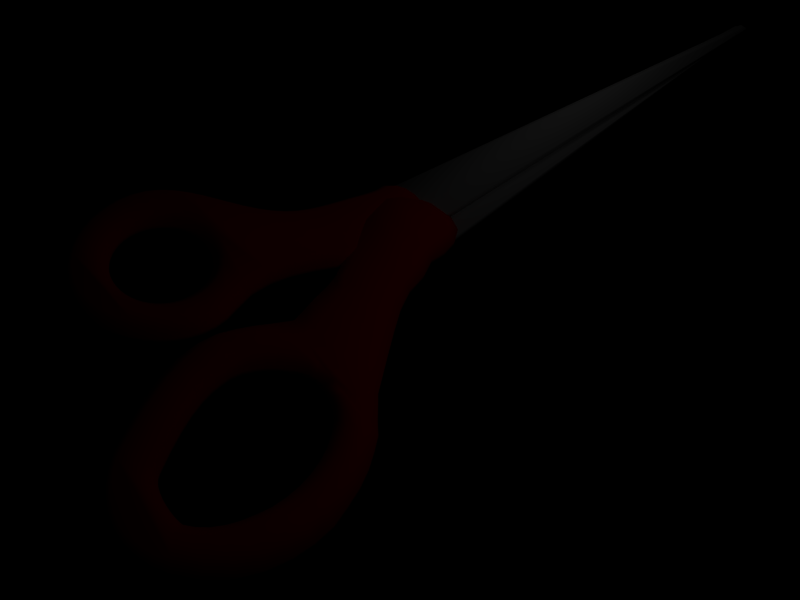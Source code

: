 # Source: scissors.blend  (saved by Blender 2.74.0; exported with 4.5.12 LTS)
import bpy
from mathutils import Matrix  # noqa: F401  (used for matrix-valued properties, if any)

bpy.ops.wm.read_factory_settings(use_empty=True)
scene = bpy.context.scene
scene.name = 'Scene'

# ---- collections
col_collection_1 = bpy.data.collections.new('Collection 1'); scene.collection.children.link(col_collection_1)

# ---- materials (node trees are filled in below, after node groups)
mat_material = bpy.data.materials.new('Material')
mat_material.alpha_threshold = 0.0
mat_material.diffuse_color = (1.0, 0.0, 0.0, 1.0)
mat_material.roughness = 0.5
mat_material.line_color = (0.0, 0.0, 0.0, 1.0)
mat_material_001 = bpy.data.materials.new('Material.001')
mat_material_001.alpha_threshold = 0.0
mat_material_001.roughness = 0.5
mat_material_001.specular_intensity = 1.099
mat_material_001.line_color = (0.0, 0.0, 0.0, 1.0)

# ---- material node trees

# ---- world
world_world = bpy.data.worlds.new('World'); scene.world = world_world
world_world.color = (0.0, 0.0, 0.0)
world_world.use_sun_shadow = False
world_world.sun_shadow_jitter_overblur = 0.0
world_world.cycles.sampling_method = 'MANUAL'
world_world.cycles.sample_map_resolution = 256

# ---- cameras
cam_camera = bpy.data.cameras.new('Camera')
cam_camera.passepartout_alpha = 0.2
cam_camera.clip_end = 100.0
cam_camera.lens = 35.0
cam_camera.sensor_width = 32.0
cam_camera.sensor_height = 18.0
cam_camera.ortho_scale = 7.314
cam_camera.show_passepartout = False
cam_camera.show_safe_areas = True
cam_camera.dof.focus_distance = 0.0
cam_camera.dof.aperture_fstop = 128.0

# ---- lights
light_spot_001 = bpy.data.lights.new('Spot.001', 'POINT')
light_spot_001.transmission_factor = 0.0
light_spot_001.cutoff_distance = 30.0
light_spot_001.energy = 100.0
light_spot_001.shadow_buffer_clip_start = 1.001
light_spot_001.shadow_soft_size = 1.0
light_spot_001.shadow_maximum_resolution = 0.006
light_spot_001.use_absolute_resolution = True
light_spot_001.cycles.use_multiple_importance_sampling = False
light_spot = bpy.data.lights.new('Spot', 'POINT')
light_spot.transmission_factor = 0.0
light_spot.cutoff_distance = 30.0
light_spot.energy = 100.0
light_spot.shadow_buffer_clip_start = 1.001
light_spot.shadow_soft_size = 1.0
light_spot.shadow_maximum_resolution = 0.006
light_spot.use_absolute_resolution = True
light_spot.cycles.use_multiple_importance_sampling = False

# ---- meshes
me_mesh = bpy.data.meshes.new('Mesh')
me_mesh.from_pydata([(3.455, -3.386, 0.2615), (4.74, -4.279, 0.2674), (5.078, -4.976, 0.2675), (5.261, -5.399, 0.2892), (5.304, -5.818, 0.2892), (5.171, -6.682, 0.2892), (4.974, -7.111, 0.2892), (4.676, -7.528, 0.2892), (3.34, -7.972, 0.2892), (2.967, -7.831, 0.2892), (2.796, -7.727, 0.2892), (1.949, -6.805, 0.2892), (1.565, -6.241, 0.2892), (1.196, -5.337, 0.2892), (1.162, -4.966, 0.2892), (1.718, -3.304, 0.267), (1.497, -2.823, 0.2673), (0.7363, -1.889, 0.2892), (0.2052, -1.368, 0.2927), (-0.3641, -0.5754, 0.3131), (-0.4798, 0.09614, 0.2892), (-0.02279, 0.6176, 0.2892), (0.3483, 0.7373, 0.2892), (0.6224, 0.6853, 0.2892), (0.8198, 0.4875, 0.2892), (1.048, -0.1989, 0.2892), (1.297, -0.6228, 0.2892), (1.947, -1.972, 0.2715), (2.402, -2.39, 0.2674), (4.475, -7.082, 0.2892), (4.77, -6.294, 0.2892), (4.796, -5.99, 0.2892), (4.787, -5.677, 0.2892), (4.774, -5.37, 0.264), (4.737, -5.079, 0.2678), (4.048, -3.981, 0.2627), (3.637, -3.696, 0.2622), (2.481, -3.636, 0.234), (2.248, -3.833, 0.2625), (1.789, -4.431, 0.2673), (1.695, -4.69, 0.2678), (1.687, -4.919, 0.264), (2.131, -6.254, 0.2892), (2.627, -6.889, 0.2892), (3.045, -7.316, 0.2892), (3.161, -7.375, 0.2892), (3.29, -7.414, 0.2892), (3.57, -7.445, 0.2892), (3.712, -7.44, 0.2892), (3.849, -7.426, 0.2892), (3.976, -7.404, 0.2892), (-0.7661, -6.397, 0.2744), (-0.6109, -6.337, 0.2744), (-0.4674, -6.258, 0.2744), (-0.03474, -5.791, 0.2744), (0.03191, -5.645, 0.2744), (0.0795, -5.49, 0.2744), (0.1068, -5.329, 0.2744), (0.09572, -4.993, 0.2744), (0.05624, -4.828, 0.2744), (-0.003665, -4.672, 0.2744), (-0.08228, -4.529, 0.2744), (-0.2887, -4.282, 0.2744), (-0.4131, -4.181, 0.2744), (-0.5494, -4.096, 0.2744), (-0.6957, -4.03, 0.2744), (-1.012, -3.955, 0.2744), (-1.347, -3.966, 0.2744), (-2.059, -4.35, 0.2744), (-2.245, -4.611, 0.2744), (-2.359, -4.912, 0.2744), (-2.276, -5.73, 0.2744), (-1.866, -6.221, 0.2744), (-1.584, -6.373, 0.2744), (-1.429, -6.42, 0.2744), (-1.268, -6.448, 0.2744), (-0.9318, -6.436, 0.2744), (0.3246, -4.481, 0.2744), (0.4365, -4.702, 0.2744), (0.5016, -4.934, 0.2744), (0.5229, -5.174, 0.2744), (0.446, -5.654, 0.2744), (0.07697, -6.307, 0.2744), (-0.5246, -6.762, 0.2744), (-0.7628, -6.848, 0.2744), (-1.006, -6.892, 0.2744), (-2.594, -6.033, 0.2744), (-2.912, -5.032, 0.2744), (-2.885, -4.752, 0.2744), (-2.804, -4.496, 0.2744), (-2.33, -3.821, 0.2744), (-2.124, -3.608, 0.2744), (-1.487, -2.924, 0.2744), (-0.9223, -1.481, 0.2744), (-0.8367, -0.1729, 0.2744), (-0.8077, 0.2269, 0.2744), (-0.6533, 0.3602, 0.2744), (0.5649, -0.2633, 0.2744), (0.5926, -0.8582, 0.2744), (0.3768, -1.437, 0.2744), (0.2319, -1.926, 0.2744), (0.1023, -2.438, 0.2744), (0.01731, -2.96, 0.2744), (0.09903, -3.993, 0.2744), (4.124, -3.526, -0.2668), (4.601, -3.977, -0.2668), (5.007, -4.621, -0.2668), (5.261, -5.399, -0.2668), (5.304, -5.818, -0.2668), (5.171, -6.682, -0.2668), (4.504, -7.699, -0.2668), (4.321, -7.83, -0.2668), (4.13, -7.924, -0.2668), (3.934, -7.983, -0.2668), (3.149, -7.913, -0.2668), (2.796, -7.727, -0.2668), (1.949, -6.805, -0.2668), (1.322, -5.757, -0.2668), (1.196, -5.337, -0.2668), (1.162, -4.966, -0.2668), (1.197, -4.63, -0.2668), (1.199, -2.833, -0.2668), (1.042, -2.405, -0.2668), (0.0797, -1.065, -0.2668), (-0.06422, -0.8112, -0.2668), (-0.2727, -0.5226, -0.2668), (-0.4798, 0.09614, -0.2668), (0.3483, 0.7373, -0.2668), (0.6224, 0.6853, -0.2668), (1.297, -0.6228, -0.2668), (1.516, -1.106, -0.2668), (4.475, -7.082, -0.2668), (4.609, -6.847, -0.2668), (4.707, -6.582, -0.2668), (4.77, -6.294, -0.2668), (4.787, -5.677, -0.2668), (4.743, -5.36, -0.2668), (4.662, -5.045, -0.2668), (4.208, -4.183, -0.2668), (3.709, -3.741, -0.2668), (3.399, -3.607, -0.2668), (3.075, -3.549, -0.2668), (2.605, -3.622, -0.2668), (2.025, -4.162, -0.2668), (1.778, -4.66, -0.2668), (1.722, -4.908, -0.2668), (1.746, -5.419, -0.2668), (1.827, -5.685, -0.2668), (1.956, -5.963, -0.2668), (2.355, -6.562, -0.2668), (3.161, -7.375, -0.2668), (3.428, -7.437, -0.2668), (3.57, -7.445, -0.2668), (3.849, -7.426, -0.2668), (3.976, -7.404, -0.2668), (4.09, -7.376, -0.2668), (4.186, -7.345, -0.2668), (4.259, -7.313, -0.2668), (-0.3368, -6.163, -0.2816), (-0.2203, -6.052, -0.2816), (-0.1192, -5.928, -0.2816), (0.1126, -5.163, -0.2816), (0.05624, -4.828, -0.2816), (-0.003665, -4.672, -0.2816), (-0.1779, -4.398, -0.2816), (-0.2887, -4.282, -0.2816), (-0.6957, -4.03, -0.2816), (-1.012, -3.955, -0.2816), (-1.513, -4.005, -0.2816), (-1.668, -4.065, -0.2816), (-2.245, -4.611, -0.2816), (-2.392, -5.239, -0.2816), (-2.276, -5.73, -0.2816), (-1.991, -6.12, -0.2816), (-1.73, -6.306, -0.2816), (-1.584, -6.373, -0.2816), (-1.429, -6.42, -0.2816), (-0.9318, -6.436, -0.2816), (0.3246, -4.481, -0.2816), (0.5229, -5.174, -0.2816), (0.5034, -5.415, -0.2816), (-0.5246, -6.762, -0.2816), (-1.244, -6.896, -0.2816), (-1.476, -6.862, -0.2816), (-1.698, -6.794, -0.2816), (-1.909, -6.694, -0.2816), (-2.288, -6.41, -0.2816), (-2.594, -6.033, -0.2816), (-2.808, -5.586, -0.2816), (-2.876, -5.344, -0.2816), (-2.912, -5.032, -0.2816), (-2.885, -4.752, -0.2816), (-2.804, -4.496, -0.2816), (-2.679, -4.259, -0.2816), (-2.33, -3.821, -0.2816), (-2.124, -3.608, -0.2816), (-1.693, -3.165, -0.2816), (-1.299, -2.662, -0.2816), (-1.137, -2.375, -0.2816), (-0.9648, -1.797, -0.2816), (-0.8957, -1.159, -0.2816), (-0.8753, -0.8427, -0.2816), (-0.8283, -0.3804, -0.2816), (-0.8653, 0.04787, -0.2816), (-0.4157, 0.4426, -0.2816), (-0.01691, 0.4573, -0.2816), (0.2588, 0.3338, -0.2816), (0.5649, -0.2633, -0.2816), (0.5926, -0.8582, -0.2816), (0.09903, -3.993, -0.2816), (-0.7661, -6.397, -0.2816), (-0.6109, -6.337, -0.2816), (-0.4674, -6.258, -0.2816), (-0.59, -6.066, -0.05356), (-0.4833, -5.988, -0.05356), (-0.3881, -5.897, -0.05356), (-0.03474, -5.791, -0.2816), (-0.2362, -5.684, -0.05356), (0.03191, -5.645, -0.2816), (-0.1817, -5.564, -0.05356), (0.0795, -5.49, -0.2816), (0.1068, -5.329, -0.2816), (0.09572, -4.993, -0.2816), (-0.1296, -5.031, -0.05356), (-0.08228, -4.529, -0.2816), (-0.2751, -4.651, -0.05356), (-0.4131, -4.181, -0.2816), (-0.5456, -4.367, -0.05356), (-0.5494, -4.096, -0.2816), (-0.8504, -3.982, -0.2816), (-0.9032, -4.204, -0.05356), (-1.178, -3.949, -0.2816), (-1.347, -3.966, -0.2816), (-1.31, -4.191, -0.05356), (-1.445, -4.223, -0.05356), (-1.572, -4.272, -0.05356), (-1.812, -4.144, -0.2816), (-1.689, -4.337, -0.05356), (-1.943, -4.239, -0.2816), (-2.059, -4.35, -0.2816), (-1.891, -4.505, -0.05356), (-2.16, -4.475, -0.2816), (-1.974, -4.607, -0.05356), (-2.311, -4.757, -0.2816), (-2.359, -4.912, -0.2816), (-2.386, -5.073, -0.2816), (-2.164, -5.232, -0.05356), (-2.375, -5.409, -0.2816), (-2.15, -5.371, -0.05356), (-2.336, -5.575, -0.2816), (-2.117, -5.507, -0.05356), (-2.197, -5.873, -0.2816), (-2.004, -5.751, -0.05356), (-2.101, -6.004, -0.2816), (-1.835, -5.953, -0.05356), (-1.866, -6.221, -0.2816), (-1.376, -6.198, -0.05356), (-1.268, -6.448, -0.2816), (-1.244, -6.22, -0.05356), (-1.101, -6.453, -0.2816), (-1.109, -6.225, -0.05356), (-0.8339, -6.179, -0.05356), (-0.8339, -6.179, 0.04644), (-0.7071, -6.13, -0.05356), (-0.7071, -6.13, 0.04644), (-0.4833, -5.988, 0.04644), (-0.3881, -5.897, 0.04644), (-0.3053, -5.795, -0.05356), (-0.3053, -5.795, 0.04644), (-0.2362, -5.684, 0.04644), (-0.1817, -5.564, 0.04644), (-0.1428, -5.438, -0.05356), (-0.1205, -5.306, -0.05356), (-0.1158, -5.17, -0.05356), (-0.1158, -5.17, 0.04644), (-0.162, -4.895, -0.05356), (-0.2109, -4.769, -0.05356), (-0.2751, -4.651, 0.04644), (-0.3532, -4.545, -0.05356), (-0.3532, -4.545, 0.04644), (-0.4438, -4.45, -0.05356), (-0.6571, -4.298, -0.05356), (-0.7768, -4.243, -0.05356), (-0.7768, -4.243, 0.04644), (-1.035, -4.182, -0.05356), (-1.035, -4.182, 0.04644), (-1.171, -4.177, -0.05356), (-1.171, -4.177, 0.04644), (-1.31, -4.191, 0.04644), (-1.445, -4.223, 0.04644), (-1.572, -4.272, 0.04644), (-1.689, -4.337, 0.04644), (-1.796, -4.415, -0.05356), (-1.891, -4.505, 0.04644), (-2.043, -4.719, -0.05356), (-2.043, -4.719, 0.04644), (-2.098, -4.838, -0.05356), (-2.098, -4.838, 0.04644), (-2.136, -4.965, -0.05356), (-2.159, -5.096, -0.05356), (-2.164, -5.232, 0.04644), (-2.117, -5.507, 0.04644), (-2.068, -5.634, -0.05356), (-1.926, -5.857, -0.05356), (-1.926, -5.857, 0.04644), (-1.734, -6.035, -0.05356), (-1.622, -6.105, -0.05356), (-1.502, -6.159, -0.05356), (-1.502, -6.159, 0.04644), (-1.244, -6.22, 0.04644), (-1.109, -6.225, 0.04644), (-0.9697, -6.211, -0.05356), (-0.9697, -6.211, 0.04644), (-0.59, -6.066, 0.04644), (-0.3368, -6.163, 0.2744), (-0.2203, -6.052, 0.2744), (-0.1192, -5.928, 0.2744), (-0.1428, -5.438, 0.04644), (-0.1205, -5.306, 0.04644), (0.1126, -5.163, 0.2744), (-0.1296, -5.031, 0.04644), (-0.162, -4.895, 0.04644), (-0.2109, -4.769, 0.04644), (-0.1779, -4.398, 0.2744), (-0.4438, -4.45, 0.04644), (-0.5456, -4.367, 0.04644), (-0.6571, -4.298, 0.04644), (-0.9032, -4.204, 0.04644), (-0.8504, -3.982, 0.2744), (-1.178, -3.949, 0.2744), (-1.513, -4.005, 0.2744), (-1.668, -4.065, 0.2744), (-1.812, -4.144, 0.2744), (-1.796, -4.415, 0.04644), (-1.943, -4.239, 0.2744), (-1.974, -4.607, 0.04644), (-2.16, -4.475, 0.2744), (-2.311, -4.757, 0.2744), (-2.136, -4.965, 0.04644), (-2.159, -5.096, 0.04644), (-2.386, -5.073, 0.2744), (-2.392, -5.239, 0.2744), (-2.15, -5.371, 0.04644), (-2.375, -5.409, 0.2744), (-2.336, -5.575, 0.2744), (-2.068, -5.634, 0.04644), (-2.004, -5.751, 0.04644), (-2.197, -5.873, 0.2744), (-2.101, -6.004, 0.2744), (-1.835, -5.953, 0.04644), (-1.991, -6.12, 0.2744), (-1.734, -6.035, 0.04644), (-1.622, -6.105, 0.04644), (-1.73, -6.306, 0.2744), (-1.376, -6.198, 0.04644), (-1.101, -6.453, 0.2744), (0.5298, -4.381, -0.05356), (0.4365, -4.702, -0.2816), (0.5016, -4.934, -0.2816), (0.7269, -4.893, -0.05356), (0.7517, -5.173, -0.05356), (0.7292, -5.451, -0.05356), (0.446, -5.654, -0.2816), (0.6639, -5.724, -0.05356), (0.3538, -5.886, -0.2816), (0.5599, -5.985, -0.05356), (0.2298, -6.105, -0.2816), (0.4208, -6.231, -0.05356), (0.07697, -6.307, -0.2816), (0.2496, -6.457, -0.05356), (-0.1017, -6.487, -0.2816), (-0.3032, -6.641, -0.2816), (-0.1786, -6.832, -0.05356), (-0.4306, -6.971, -0.05356), (-0.7628, -6.848, -0.2816), (-0.7036, -7.069, -0.05356), (-1.006, -6.892, -0.2816), (-0.9835, -7.12, -0.05356), (-2.021, -6.893, -0.05356), (-2.107, -6.565, -0.2816), (-2.451, -6.232, -0.2816), (-2.628, -6.376, -0.05356), (-2.713, -5.817, -0.2816), (-2.919, -5.916, -0.05356), (-3.024, -5.66, -0.05356), (-3.1, -5.387, -0.05356), (-3.11, -4.706, -0.05356), (-3.016, -4.408, -0.05356), (-2.873, -4.139, -0.05356), (-2.518, -4.036, -0.2816), (-2.696, -3.894, -0.05356), (-1.908, -3.391, -0.2816), (-1.862, -3.012, -0.05356), (-1.487, -2.924, -0.2816), (-1.344, -2.278, -0.05356), (-1.033, -2.098, -0.2816), (-1.252, -2.033, -0.05356), (-1.189, -1.757, -0.05356), (-0.9223, -1.481, -0.2816), (-1.123, -1.142, -0.05356), (-0.8484, -0.5802, -0.2816), (-1.08, -0.5707, -0.05356), (-1.066, -0.3788, -0.05356), (-0.8367, -0.1729, -0.2816), (-1.064, -0.1549, -0.05356), (-0.8077, 0.2269, -0.2816), (-0.9933, 0.3677, -0.05356), (-0.6533, 0.3602, -0.2816), (-0.7693, 0.5613, -0.05356), (0.02777, 0.6871, -0.05356), (0.4355, 0.09251, -0.2816), (0.6426, 0.1957, -0.05356), (0.3768, -1.437, -0.2816), (0.5957, -1.501, -0.05356), (0.2319, -1.926, -0.2816), (0.4518, -1.987, -0.05356), (0.1023, -2.438, -0.2816), (0.01731, -2.96, -0.2816), (0.2449, -2.981, -0.05356), (0.00641, -3.483, -0.2816), (0.3182, -3.924, -0.05356), (0.5298, -4.381, 0.04644), (0.65, -4.619, -0.05356), (0.65, -4.619, 0.04644), (0.4208, -6.231, 0.04644), (0.04898, -6.659, -0.05356), (0.04898, -6.659, 0.04644), (-0.1786, -6.832, 0.04644), (-0.4306, -6.971, 0.04644), (-0.7036, -7.069, 0.04644), (-0.9835, -7.12, 0.04644), (-1.259, -7.124, -0.05356), (-1.526, -7.085, -0.05356), (-1.526, -7.085, 0.04644), (-1.781, -7.007, -0.05356), (-2.021, -6.893, 0.04644), (-2.244, -6.748, -0.05356), (-2.447, -6.574, -0.05356), (-2.628, -6.376, 0.04644), (-2.787, -6.155, -0.05356), (-2.919, -5.916, 0.04644), (-3.024, -5.66, 0.04644), (-3.141, -5.035, -0.05356), (-3.141, -5.035, 0.04644), (-2.498, -3.666, -0.05356), (-2.498, -3.666, 0.04644), (-2.286, -3.448, -0.05356), (-2.072, -3.232, -0.05356), (-2.072, -3.232, 0.04644), (-1.862, -3.012, 0.04644), (-1.666, -2.783, -0.05356), (-1.666, -2.783, 0.04644), (-1.491, -2.54, -0.05356), (-1.252, -2.033, 0.04644), (-1.189, -1.757, 0.04644), (-1.149, -1.456, -0.05356), (-1.123, -1.142, 0.04644), (-1.103, -0.8263, -0.05356), (-1.08, -0.5707, 0.04644), (-1.066, -0.3788, 0.04644), (-1.064, -0.1549, 0.04644), (-1.109, 0.1118, -0.05356), (-1.109, 0.1118, 0.04644), (-0.7693, 0.5613, 0.04644), (-0.4581, 0.6691, -0.05356), (-0.4581, 0.6691, 0.04644), (0.02777, 0.6871, 0.04644), (0.407, 0.5172, -0.05356), (0.407, 0.5172, 0.04644), (0.7778, -0.2074, -0.05356), (0.8401, -0.8625, -0.05356), (0.5957, -1.501, 0.04644), (0.3257, -2.484, -0.05356), (0.2449, -2.981, 0.04644), (0.2348, -3.464, -0.05356), (0.7269, -4.893, 0.04644), (0.7517, -5.173, 0.04644), (0.7292, -5.451, 0.04644), (0.5034, -5.415, 0.2744), (0.6639, -5.724, 0.04644), (0.5599, -5.985, 0.04644), (0.3538, -5.886, 0.2744), (0.2298, -6.105, 0.2744), (0.2496, -6.457, 0.04644), (-0.1017, -6.487, 0.2744), (-0.3032, -6.641, 0.2744), (-1.259, -7.124, 0.04644), (-1.244, -6.896, 0.2744), (-1.476, -6.862, 0.2744), (-1.781, -7.007, 0.04644), (-1.698, -6.794, 0.2744), (-1.909, -6.694, 0.2744), (-2.244, -6.748, 0.04644), (-2.107, -6.565, 0.2744), (-2.447, -6.574, 0.04644), (-2.288, -6.41, 0.2744), (-2.451, -6.232, 0.2744), (-2.787, -6.155, 0.04644), (-2.713, -5.817, 0.2744), (-2.808, -5.586, 0.2744), (-3.1, -5.387, 0.04644), (-2.876, -5.344, 0.2744), (-3.11, -4.706, 0.04644), (-3.016, -4.408, 0.04644), (-2.873, -4.139, 0.04644), (-2.679, -4.259, 0.2744), (-2.696, -3.894, 0.04644), (-2.518, -4.036, 0.2744), (-2.286, -3.448, 0.04644), (-1.908, -3.391, 0.2744), (-1.693, -3.165, 0.2744), (-1.491, -2.54, 0.04644), (-1.299, -2.662, 0.2744), (-1.344, -2.278, 0.04644), (-1.137, -2.375, 0.2744), (-1.033, -2.098, 0.2744), (-0.9648, -1.797, 0.2744), (-1.149, -1.456, 0.04644), (-0.8957, -1.159, 0.2744), (-1.103, -0.8263, 0.04644), (-0.8753, -0.8427, 0.2744), (-0.8484, -0.5802, 0.2744), (-0.8283, -0.3804, 0.2744), (-0.8653, 0.04787, 0.2744), (-0.9933, 0.3677, 0.04644), (-0.4157, 0.4426, 0.2744), (-0.01691, 0.4573, 0.2744), (0.2588, 0.3338, 0.2744), (0.6426, 0.1957, 0.04644), (0.4355, 0.09251, 0.2744), (0.7778, -0.2074, 0.04644), (0.8401, -0.8625, 0.04644), (0.4518, -1.987, 0.04644), (0.3257, -2.484, 0.04644), (0.2348, -3.464, 0.04644), (0.00641, -3.483, 0.2744), (0.3182, -3.924, 0.04644), (3.886, -3.392, -0.2668), (4.001, -3.195, -0.03882), (4.253, -3.337, -0.03882), (4.366, -3.723, -0.2668), (4.753, -3.856, -0.05332), (4.818, -4.279, -0.2668), (4.984, -4.176, -0.05332), (5.159, -4.997, -0.2668), (5.376, -4.926, -0.03882), (5.486, -5.359, -0.03882), (5.278, -6.249, -0.2668), (5.387, -6.758, -0.03882), (4.974, -7.111, -0.2668), (5.172, -7.226, -0.03882), (4.676, -7.528, -0.2668), (4.85, -7.676, -0.03882), (4.214, -8.137, -0.03882), (3.982, -8.207, -0.03882), (3.735, -8.009, -0.2668), (3.747, -8.237, -0.03882), (3.536, -8.004, -0.2668), (3.34, -7.972, -0.2668), (3.069, -8.127, -0.03882), (2.967, -7.831, -0.2668), (2.638, -7.604, -0.2668), (2.487, -7.776, -0.03882), (2.497, -7.464, -0.2668), (2.328, -7.619, -0.03882), (1.565, -6.241, -0.2668), (1.11, -5.841, -0.03882), (0.9333, -4.965, -0.03882), (0.9717, -4.59, -0.03882), (1.276, -4.312, -0.2668), (1.375, -3.998, -0.2668), (1.19, -3.922, -0.05282), (1.47, -3.672, -0.2668), (1.326, -3.346, -0.2668), (0.9778, -2.893, -0.03882), (0.8333, -2.498, -0.03882), (0.9031, -2.145, -0.2668), (0.7066, -2.261, -0.03882), (0.7363, -1.889, -0.2668), (0.4976, -1.63, -0.2668), (0.3124, -1.765, -0.03882), (0.2084, -1.371, -0.2668), (-0.1169, -1.187, -0.03882), (-0.5524, -0.2082, -0.2668), (-0.7286, -0.2204, -0.03882), (-0.2971, 0.3376, -0.2668), (-0.1832, 0.4992, -0.2668), (-0.02279, 0.6176, -0.2668), (0.8198, 0.4875, -0.2668), (1.011, 0.6187, -0.03882), (0.9428, 0.1696, -0.2668), (1.048, -0.1989, -0.2668), (1.223, -0.1317, -0.03882), (1.505, -0.5283, -0.03882), (1.839, -1.54, -0.2668), (2.232, -1.936, -0.2668), (2.383, -1.803, -0.05332), (2.619, -2.317, -0.2668), (3.423, -3.111, -0.2668), (3.952, -3.203, 0.07494), (4.502, -3.583, -0.05282), (4.497, -3.583, 0.07474), (5.185, -4.539, -0.05282), (5.533, -5.814, -0.03882), (5.533, -5.814, 0.06118), (5.504, -6.283, -0.03882), (5.387, -6.758, 0.06118), (4.85, -7.676, 0.06118), (4.652, -7.873, -0.03882), (4.652, -7.873, 0.06118), (4.439, -8.026, -0.03882), (4.439, -8.026, 0.06118), (4.214, -8.137, 0.06118), (3.982, -8.207, 0.06118), (3.515, -8.232, -0.03882), (3.515, -8.232, 0.06118), (3.287, -8.194, -0.03882), (2.861, -8.033, -0.03882), (2.666, -7.915, -0.03882), (2.666, -7.915, 0.06118), (2.328, -7.619, 0.06118), (1.766, -6.943, -0.03882), (1.766, -6.943, 0.06118), (1.368, -6.357, -0.03882), (0.9712, -5.38, -0.03882), (0.9712, -5.38, 0.06118), (0.9333, -4.965, 0.06118), (1.084, -4.259, -0.05282), (1.322, -3.461, -0.03882), (1.319, -3.514, 0.07527), (1.192, -3.294, -0.03882), (1.021, -2.886, 0.07546), (0.5488, -2.018, -0.03882), (0.03244, -1.495, -0.03882), (0.03244, -1.495, 0.06118), (-0.1169, -1.187, 0.06118), (-0.2622, -0.9244, -0.03882), (-0.5044, -0.6072, -0.03882), (-0.624, 0.1486, -0.03882), (-0.4941, 0.4303, -0.03882), (-0.4941, 0.4303, 0.06118), (-0.3539, 0.6566, -0.03882), (-0.1282, 0.8232, -0.03882), (-0.1282, 0.8232, 0.06118), (0.3336, 0.9721, -0.03882), (0.3336, 0.9721, 0.06118), (0.734, 0.8962, -0.03882), (1.163, 0.2442, -0.03882), (1.163, 0.2442, 0.06118), (1.223, -0.1317, 0.06118), (1.505, -0.5283, 0.06118), (1.708, -1.011, -0.05282), (1.708, -1.011, 0.07518), (2.017, -1.427, -0.05332), (2.01, -1.428, 0.07496), (2.794, -2.208, -0.05332), (2.786, -2.21, 0.07496), (3.509, -2.894, -0.05282), (3.494, -2.892, 0.07496), (4.251, -3.358, 0.06893), (4.004, -3.474, 0.2283), (4.203, -3.711, 0.2688), (4.749, -3.855, 0.07508), (4.484, -3.974, 0.2704), (4.981, -4.176, 0.07496), (5.182, -4.539, 0.07446), (4.927, -4.612, 0.2673), (5.376, -4.926, 0.06118), (5.486, -5.359, 0.06118), (5.504, -6.283, 0.06118), (5.278, -6.249, 0.2892), (5.172, -7.226, 0.06118), (4.504, -7.699, 0.2892), (4.321, -7.83, 0.2892), (4.13, -7.924, 0.2892), (3.934, -7.983, 0.2892), (3.747, -8.237, 0.06118), (3.735, -8.009, 0.2892), (3.536, -8.004, 0.2892), (3.287, -8.194, 0.06118), (3.069, -8.127, 0.06118), (3.149, -7.913, 0.2892), (2.861, -8.033, 0.06118), (2.487, -7.776, 0.06118), (2.638, -7.604, 0.2892), (2.497, -7.464, 0.2892), (1.368, -6.357, 0.06118), (1.11, -5.841, 0.06118), (1.322, -5.757, 0.2892), (1.006, -4.598, 0.07496), (1.29, -4.613, 0.2679), (1.089, -4.259, 0.07496), (1.383, -4.301, 0.2675), (1.199, -3.922, 0.07519), (1.654, -3.937, 0.2731), (1.807, -3.62, 0.2627), (1.212, -3.275, 0.07546), (0.8679, -2.504, 0.07546), (1.262, -2.382, 0.268), (0.7256, -2.248, 0.07568), (0.9031, -2.145, 0.2892), (0.5488, -2.018, 0.06118), (0.3124, -1.765, 0.06118), (0.4976, -1.63, 0.2892), (-0.01759, -1.124, 0.3132), (-0.2622, -0.9244, 0.06118), (-0.2061, -0.892, 0.327), (-0.5044, -0.6072, 0.06118), (-0.7286, -0.2204, 0.06118), (-0.5524, -0.2082, 0.2892), (-0.624, 0.1486, 0.06118), (-0.2971, 0.3376, 0.2892), (-0.3539, 0.6566, 0.06118), (-0.1832, 0.4992, 0.2892), (0.734, 0.8962, 0.06118), (1.011, 0.6187, 0.06118), (0.9428, 0.1696, 0.2892), (1.516, -1.106, 0.2892), (1.64, -1.565, 0.2692), (2.373, -1.804, 0.07508), (3.027, -3.046, 0.2671), (4.488, -6.517, -0.03882), (4.796, -5.99, -0.2668), (4.546, -4.74, -0.2668), (4.395, -4.451, -0.2668), (4.2, -4.569, -0.03882), (4.03, -4.327, -0.03882), (3.986, -3.944, -0.2668), (3.829, -4.111, -0.03882), (3.853, -3.835, -0.2668), (3.718, -4.019, -0.03882), (3.557, -3.665, -0.2668), (3.237, -3.568, -0.2668), (3.063, -3.752, -0.05332), (2.611, -3.637, -0.2668), (2.896, -3.763, -0.05349), (2.459, -3.682, -0.2668), (2.679, -3.811, -0.05322), (2.358, -3.749, -0.2424), (2.332, -3.787, -0.2668), (2.464, -3.943, -0.05332), (2.214, -3.908, -0.2668), (2.358, -4.053, -0.05332), (1.88, -4.412, -0.2668), (2.065, -4.499, -0.05332), (1.711, -5.16, -0.2668), (1.918, -5.152, -0.05282), (1.97, -5.37, -0.03882), (2.131, -6.254, -0.2668), (2.535, -6.422, -0.03882), (2.627, -6.889, -0.2668), (2.947, -7.237, -0.2668), (3.045, -7.316, -0.2668), (3.17, -7.124, -0.03882), (3.29, -7.414, -0.2668), (3.342, -7.192, -0.03882), (3.453, -7.21, -0.03882), (3.573, -7.217, -0.03882), (3.712, -7.44, -0.2668), (3.696, -7.213, -0.03882), (3.817, -7.2, -0.03882), (4.028, -7.157, -0.03882), (4.304, -7.283, -0.2668), (4.151, -7.111, -0.03882), (4.287, -6.951, -0.03882), (4.287, -6.951, 0.06118), (4.402, -6.75, -0.03882), (4.488, -6.517, 0.06118), (4.544, -6.26, -0.03882), (4.568, -5.984, -0.03882), (4.568, -5.984, 0.06118), (4.56, -5.696, -0.03882), (4.519, -5.404, -0.03882), (4.465, -5.107, -0.05232), (4.338, -4.834, -0.03882), (4.361, -4.826, 0.07546), (3.859, -4.106, 0.07528), (3.736, -4.0, 0.07546), (3.608, -3.918, -0.05282), (3.61, -3.918, 0.07478), (3.477, -3.851, -0.05332), (3.479, -3.852, 0.07478), (3.34, -3.801, -0.05332), (3.346, -3.802, 0.07474), (3.202, -3.768, -0.05332), (3.069, -3.752, 0.07402), (2.766, -3.783, -0.05224), (2.774, -3.764, 0.07763), (2.564, -3.869, -0.05243), (2.197, -4.272, -0.05332), (2.193, -4.273, 0.07496), (2.062, -4.5, 0.07496), (1.975, -4.719, -0.05332), (1.972, -4.72, 0.07496), (1.926, -4.935, -0.05332), (1.925, -4.935, 0.07478), (1.918, -5.152, 0.07518), (2.041, -5.604, -0.03882), (2.157, -5.856, -0.03882), (2.321, -6.128, -0.03882), (2.321, -6.128, 0.06118), (2.798, -6.738, -0.03882), (2.798, -6.738, 0.06118), (3.104, -7.07, -0.03882), (3.246, -7.163, -0.03882), (3.342, -7.192, 0.06118), (3.696, -7.213, 0.06118), (3.93, -7.181, -0.03882), (4.028, -7.157, 0.06118), (4.105, -7.132, -0.03882), (4.149, -7.113, -0.03882), (4.151, -7.111, 0.06118), (4.402, -6.75, 0.06118), (4.609, -6.847, 0.2892), (4.707, -6.582, 0.2892), (4.544, -6.26, 0.06118), (4.582, -5.693, 0.07568), (4.542, -5.399, 0.07528), (4.47, -5.108, 0.07496), (4.619, -4.762, 0.2673), (4.221, -4.559, 0.07546), (4.465, -4.463, 0.2673), (4.05, -4.314, 0.07546), (4.276, -4.19, 0.2673), (3.946, -3.855, 0.2672), (3.768, -3.763, 0.2625), (3.551, -3.624, 0.2617), (3.206, -3.768, 0.07451), (3.352, -3.581, 0.2551), (3.198, -3.564, 0.2488), (2.922, -3.751, 0.06927), (2.916, -3.552, 0.2225), (2.674, -3.811, 0.07567), (2.469, -3.69, 0.2578), (2.564, -3.869, 0.07484), (2.36, -3.751, 0.2623), (2.461, -3.944, 0.07478), (2.356, -4.055, 0.07478), (2.136, -3.948, 0.2627), (1.929, -4.17, 0.2674), (1.711, -5.16, 0.2892), (1.97, -5.37, 0.06118), (1.746, -5.419, 0.2892), (2.041, -5.604, 0.06118), (1.827, -5.685, 0.2892), (2.157, -5.856, 0.06118), (1.956, -5.963, 0.2892), (2.535, -6.422, 0.06118), (2.355, -6.562, 0.2892), (3.104, -7.07, 0.06118), (2.947, -7.237, 0.2892), (3.17, -7.124, 0.06118), (3.246, -7.163, 0.06118), (3.453, -7.21, 0.06118), (3.428, -7.437, 0.2892), (3.573, -7.217, 0.06118), (3.817, -7.2, 0.06118), (3.93, -7.181, 0.06118), (4.09, -7.376, 0.2892), (4.105, -7.132, 0.06118), (4.186, -7.345, 0.2892), (4.149, -7.113, 0.06118), (4.259, -7.313, 0.2892), (4.304, -7.283, 0.2892), (-2.112, 13.5, -0.02299), (0.5056, 0.08083, 0.02674), (-0.8025, -0.1333, 0.02674), (-2.314, 13.46, -0.02299), (-2.112, 13.5, 0.08381), (0.5056, 0.08082, 0.2525), (-0.8025, -0.1333, 0.2525), (-2.314, 13.46, 0.08381), (-2.291, 13.52, 0.06765), (-2.151, 13.54, 0.06765), (-2.291, 13.52, -0.006836), (-2.151, 13.54, -0.006836), (-2.207, 13.56, 0.02028), (-2.245, 13.55, 0.02028), (-2.207, 13.56, 0.04053), (-2.245, 13.55, 0.04053), (-2.364, 13.54, -0.06786), (-2.326, 13.55, -0.06786), (-2.364, 13.54, -0.08566), (-2.326, 13.55, -0.08566), (-2.27, 13.53, -0.1095), (-2.41, 13.5, -0.1095), (-2.27, 13.53, -0.04404), (-2.41, 13.5, -0.04404), (-2.431, 13.45, -0.02984), (-0.4525, 0.2081, -0.01171), (0.913, 0.4792, -0.01171), (-2.23, 13.49, -0.02984), (-2.431, 13.45, -0.1237), (-0.4525, 0.2081, -0.2101), (0.913, 0.4792, -0.2101), (-2.23, 13.49, -0.1237)], [], [(95, 525, 96), (95, 526, 525), (523, 526, 95), (94, 526, 523), (94, 527, 526), (522, 527, 94), (522, 529, 527), (521, 529, 522), (521, 97, 529), (520, 97, 521), (520, 98, 97), (518, 98, 520), (93, 98, 518), (93, 99, 98), (516, 99, 93), (516, 100, 99), (515, 100, 516), (514, 100, 515), (514, 101, 100), (512, 101, 514), (92, 101, 512), (92, 102, 101), (510, 102, 92), (509, 102, 510), (509, 535, 102), (91, 535, 509), (90, 535, 91), (507, 535, 90), (507, 67, 535), (67, 329, 535), (329, 103, 535), (505, 67, 507), (505, 330, 67), (505, 331, 330), (66, 103, 329), (505, 332, 331), (328, 103, 66), (89, 332, 505), (89, 334, 332), (65, 103, 328), (89, 68, 334), (64, 103, 65), (89, 336, 68), (63, 103, 64), (63, 77, 103), (88, 336, 89), (88, 69, 336), (62, 77, 63), (88, 337, 69), (323, 77, 62), (87, 337, 88), (87, 70, 337), (61, 77, 323), (87, 340, 70), (60, 77, 61), (60, 78, 77), (501, 340, 87), (501, 341, 340), (59, 78, 60), (59, 79, 78), (58, 79, 59), (501, 343, 341), (499, 343, 501), (499, 344, 343), (319, 79, 58), (319, 80, 79), (498, 344, 499), (498, 71, 344), (57, 80, 319), (57, 478, 80), (56, 478, 57), (498, 347, 71), (86, 347, 498), (56, 81, 478), (55, 81, 56), (86, 348, 347), (496, 348, 86), (54, 81, 55), (496, 350, 348), (54, 481, 81), (316, 481, 54), (496, 72, 350), (495, 72, 496), (495, 353, 72), (315, 481, 316), (315, 482, 481), (495, 73, 353), (314, 482, 315), (493, 73, 495), (493, 74, 73), (53, 482, 314), (53, 82, 482), (493, 75, 74), (52, 82, 53), (491, 75, 493), (491, 355, 75), (51, 82, 52), (491, 76, 355), (76, 82, 51), (491, 82, 76), (491, 484, 82), (490, 484, 491), (490, 485, 484), (488, 485, 490), (488, 83, 485), (487, 83, 488), (487, 84, 83), (85, 84, 487), (21, 23, 22), (21, 24, 23), (713, 24, 21), (713, 716, 24), (711, 716, 713), (20, 716, 711), (20, 25, 716), (709, 25, 20), (19, 25, 709), (19, 26, 25), (706, 26, 19), (704, 26, 706), (704, 717, 26), (18, 717, 704), (703, 717, 18), (703, 718, 717), (17, 718, 703), (17, 27, 718), (700, 27, 17), (698, 27, 700), (698, 28, 27), (16, 28, 698), (16, 720, 28), (15, 720, 16), (15, 0, 720), (695, 0, 15), (831, 0, 695), (660, 0, 831), (694, 37, 695), (37, 831, 695), (829, 660, 831), (694, 833, 37), (828, 660, 829), (694, 835, 833), (826, 660, 828), (826, 661, 660), (694, 38, 835), (36, 661, 826), (825, 661, 36), (694, 838, 38), (824, 661, 825), (694, 839, 838), (692, 839, 694), (824, 663, 661), (35, 663, 824), (823, 663, 35), (692, 39, 839), (823, 1, 663), (690, 39, 692), (821, 1, 823), (690, 40, 39), (821, 666, 1), (14, 40, 690), (14, 41, 40), (819, 666, 821), (14, 840, 41), (13, 840, 14), (819, 2, 666), (34, 2, 819), (13, 842, 840), (688, 842, 13), (34, 3, 2), (33, 3, 34), (688, 844, 842), (32, 3, 33), (688, 846, 844), (12, 846, 688), (32, 4, 3), (31, 4, 32), (12, 42, 846), (31, 670, 4), (11, 42, 12), (30, 670, 31), (11, 848, 42), (814, 670, 30), (814, 5, 670), (11, 43, 848), (685, 43, 11), (813, 5, 814), (685, 850, 43), (813, 6, 5), (29, 6, 813), (863, 6, 29), (685, 44, 850), (863, 7, 6), (685, 45, 44), (685, 46, 45), (862, 7, 863), (684, 46, 685), (860, 7, 862), (684, 854, 46), (858, 7, 860), (684, 47, 854), (50, 7, 858), (49, 7, 50), (684, 48, 47), (48, 7, 49), (684, 7, 48), (10, 7, 684), (10, 672, 7), (9, 672, 10), (681, 672, 9), (681, 673, 672), (8, 673, 681), (8, 674, 673), (678, 674, 8), (678, 675, 674), (677, 675, 678), (405, 407, 204), (405, 204, 205), (203, 405, 205), (403, 203, 205), (403, 205, 206), (202, 403, 206), (202, 206, 410), (400, 202, 410), (400, 410, 207), (201, 400, 207), (201, 207, 208), (200, 201, 208), (398, 200, 208), (398, 208, 412), (199, 398, 412), (199, 412, 414), (395, 199, 414), (198, 395, 414), (198, 414, 416), (197, 198, 416), (393, 197, 416), (393, 416, 417), (196, 393, 417), (391, 196, 417), (391, 417, 419), (195, 391, 419), (194, 195, 419), (389, 194, 419), (389, 419, 232), (232, 419, 231), (231, 419, 209), (193, 389, 232), (193, 232, 168), (193, 168, 169), (167, 231, 209), (193, 169, 236), (229, 167, 209), (192, 193, 236), (192, 236, 238), (166, 229, 209), (192, 238, 239), (228, 166, 209), (192, 239, 241), (226, 228, 209), (226, 209, 178), (191, 192, 241), (191, 241, 170), (165, 226, 178), (191, 170, 243), (164, 165, 178), (190, 191, 243), (190, 243, 244), (224, 164, 178), (190, 244, 245), (163, 224, 178), (163, 178, 357), (189, 190, 245), (189, 245, 171), (162, 163, 357), (162, 357, 358), (222, 162, 358), (189, 171, 247), (188, 189, 247), (188, 247, 249), (161, 222, 358), (161, 358, 179), (382, 188, 249), (382, 249, 172), (221, 161, 179), (221, 179, 180), (220, 221, 180), (382, 172, 251), (187, 382, 251), (220, 180, 362), (218, 220, 362), (187, 251, 253), (380, 187, 253), (216, 218, 362), (380, 253, 173), (216, 362, 364), (160, 216, 364), (380, 173, 255), (186, 380, 255), (186, 255, 174), (159, 160, 364), (159, 364, 366), (186, 174, 175), (158, 159, 366), (379, 186, 175), (379, 175, 176), (212, 158, 366), (212, 366, 368), (379, 176, 257), (211, 212, 368), (185, 379, 257), (185, 257, 259), (210, 211, 368), (185, 259, 177), (177, 210, 368), (185, 177, 368), (185, 368, 370), (184, 185, 370), (184, 370, 371), (183, 184, 371), (183, 371, 181), (182, 183, 181), (182, 181, 374), (376, 182, 374), (587, 127, 128), (587, 128, 588), (586, 587, 588), (586, 588, 590), (585, 586, 590), (126, 585, 590), (126, 590, 591), (583, 126, 591), (125, 583, 591), (125, 591, 129), (124, 125, 129), (123, 124, 129), (123, 129, 130), (581, 123, 130), (579, 581, 130), (579, 130, 594), (578, 579, 594), (578, 594, 595), (576, 578, 595), (122, 576, 595), (122, 595, 597), (121, 122, 597), (121, 597, 598), (573, 121, 598), (573, 598, 537), (572, 573, 537), (572, 537, 734), (734, 537, 104), (570, 572, 736), (736, 572, 734), (141, 734, 104), (570, 736, 142), (732, 141, 104), (570, 142, 738), (140, 732, 104), (140, 104, 540), (570, 738, 739), (731, 140, 540), (139, 731, 540), (570, 739, 741), (729, 139, 540), (570, 741, 143), (569, 570, 143), (729, 540, 105), (727, 729, 105), (138, 727, 105), (569, 143, 743), (138, 105, 542), (120, 569, 743), (724, 138, 542), (120, 743, 144), (724, 542, 106), (119, 120, 144), (119, 144, 145), (723, 724, 106), (119, 145, 745), (118, 119, 745), (723, 106, 544), (137, 723, 544), (118, 745, 146), (117, 118, 146), (137, 544, 107), (136, 137, 107), (117, 146, 147), (135, 136, 107), (117, 147, 148), (565, 117, 148), (135, 107, 108), (722, 135, 108), (565, 148, 748), (722, 108, 547), (116, 565, 748), (134, 722, 547), (116, 748, 149), (133, 134, 547), (133, 547, 109), (116, 149, 750), (563, 116, 750), (132, 133, 109), (563, 750, 751), (132, 109, 549), (131, 132, 549), (762, 131, 549), (563, 751, 752), (762, 549, 551), (563, 752, 150), (563, 150, 754), (157, 762, 551), (561, 563, 754), (156, 157, 551), (561, 754, 151), (155, 156, 551), (561, 151, 152), (154, 155, 551), (153, 154, 551), (561, 152, 758), (758, 153, 551), (561, 758, 551), (115, 561, 551), (115, 551, 110), (560, 115, 110), (114, 560, 110), (114, 110, 111), (558, 114, 111), (558, 111, 112), (557, 558, 112), (557, 112, 113), (555, 557, 113), (261, 263, 211, 210), (263, 213, 212, 211), (213, 214, 158, 212), (214, 215, 159, 158), (215, 267, 160, 159), (267, 217, 216, 160), (217, 219, 218, 216), (219, 271, 220, 218), (271, 272, 221, 220), (272, 273, 161, 221), (273, 223, 222, 161), (223, 275, 162, 222), (275, 276, 163, 162), (276, 225, 224, 163), (225, 278, 164, 224), (278, 280, 165, 164), (280, 227, 226, 165), (227, 281, 228, 226), (281, 282, 166, 228), (282, 230, 229, 166), (230, 284, 167, 229), (284, 286, 231, 167), (286, 233, 232, 231), (233, 234, 168, 232), (234, 235, 169, 168), (235, 237, 236, 169), (237, 292, 238, 236), (292, 240, 239, 238), (240, 242, 241, 239), (242, 294, 170, 241), (294, 296, 243, 170), (296, 298, 244, 243), (298, 299, 245, 244), (299, 246, 171, 245), (246, 248, 247, 171), (248, 250, 249, 247), (250, 302, 172, 249), (302, 252, 251, 172), (252, 303, 253, 251), (303, 254, 173, 253), (254, 305, 255, 173), (305, 306, 174, 255), (306, 307, 175, 174), (307, 256, 176, 175), (256, 258, 257, 176), (258, 260, 259, 257), (260, 311, 177, 259), (311, 261, 210, 177), (262, 264, 263, 261), (264, 313, 213, 263), (313, 265, 214, 213), (265, 266, 215, 214), (266, 268, 267, 215), (268, 269, 217, 267), (269, 270, 219, 217), (270, 317, 271, 219), (317, 318, 272, 271), (318, 274, 273, 272), (274, 320, 223, 273), (320, 321, 275, 223), (321, 322, 276, 275), (322, 277, 225, 276), (277, 279, 278, 225), (279, 324, 280, 278), (324, 325, 227, 280), (325, 326, 281, 227), (326, 283, 282, 281), (283, 327, 230, 282), (327, 285, 284, 230), (285, 287, 286, 284), (287, 288, 233, 286), (288, 289, 234, 233), (289, 290, 235, 234), (290, 291, 237, 235), (291, 333, 292, 237), (333, 293, 240, 292), (293, 335, 242, 240), (335, 295, 294, 242), (295, 297, 296, 294), (297, 338, 298, 296), (338, 339, 299, 298), (339, 300, 246, 299), (300, 342, 248, 246), (342, 301, 250, 248), (301, 345, 302, 250), (345, 346, 252, 302), (346, 304, 303, 252), (304, 349, 254, 303), (349, 351, 305, 254), (351, 352, 306, 305), (352, 308, 307, 306), (308, 354, 256, 307), (354, 309, 258, 256), (309, 310, 260, 258), (310, 312, 311, 260), (312, 262, 261, 311), (51, 52, 264, 262), (52, 53, 313, 264), (53, 314, 265, 313), (314, 315, 266, 265), (315, 316, 268, 266), (316, 54, 269, 268), (54, 55, 270, 269), (55, 56, 317, 270), (56, 57, 318, 317), (57, 319, 274, 318), (319, 58, 320, 274), (58, 59, 321, 320), (59, 60, 322, 321), (60, 61, 277, 322), (61, 323, 279, 277), (323, 62, 324, 279), (62, 63, 325, 324), (63, 64, 326, 325), (64, 65, 283, 326), (65, 328, 327, 283), (328, 66, 285, 327), (66, 329, 287, 285), (329, 67, 288, 287), (67, 330, 289, 288), (330, 331, 290, 289), (331, 332, 291, 290), (332, 334, 333, 291), (334, 68, 293, 333), (68, 336, 335, 293), (336, 69, 295, 335), (69, 337, 297, 295), (337, 70, 338, 297), (70, 340, 339, 338), (340, 341, 300, 339), (341, 343, 342, 300), (343, 344, 301, 342), (344, 71, 345, 301), (71, 347, 346, 345), (347, 348, 304, 346), (348, 350, 349, 304), (350, 72, 351, 349), (72, 353, 352, 351), (353, 73, 308, 352), (73, 74, 354, 308), (74, 75, 309, 354), (75, 355, 310, 309), (355, 76, 312, 310), (76, 51, 262, 312), (356, 422, 357, 178), (422, 359, 358, 357), (359, 360, 179, 358), (360, 361, 180, 179), (361, 363, 362, 180), (363, 365, 364, 362), (365, 367, 366, 364), (367, 369, 368, 366), (369, 425, 370, 368), (425, 372, 371, 370), (372, 373, 181, 371), (373, 375, 374, 181), (375, 377, 376, 374), (377, 431, 182, 376), (431, 432, 183, 182), (432, 434, 184, 183), (434, 378, 185, 184), (378, 436, 379, 185), (436, 437, 186, 379), (437, 381, 380, 186), (381, 439, 187, 380), (439, 383, 382, 187), (383, 384, 188, 382), (384, 385, 189, 188), (385, 442, 190, 189), (442, 386, 191, 190), (386, 387, 192, 191), (387, 388, 193, 192), (388, 390, 389, 193), (390, 444, 194, 389), (444, 446, 195, 194), (446, 447, 391, 195), (447, 392, 196, 391), (392, 450, 393, 196), (450, 452, 197, 393), (452, 394, 198, 197), (394, 396, 395, 198), (396, 397, 199, 395), (397, 455, 398, 199), (455, 399, 200, 398), (399, 457, 201, 200), (457, 401, 400, 201), (401, 402, 202, 400), (402, 404, 403, 202), (404, 461, 203, 403), (461, 406, 405, 203), (406, 408, 407, 405), (408, 464, 204, 407), (464, 409, 205, 204), (409, 467, 206, 205), (467, 411, 410, 206), (411, 469, 207, 410), (469, 470, 208, 207), (470, 413, 412, 208), (413, 415, 414, 412), (415, 472, 416, 414), (472, 418, 417, 416), (418, 474, 419, 417), (474, 420, 209, 419), (420, 356, 178, 209), (421, 423, 422, 356), (423, 475, 359, 422), (475, 476, 360, 359), (476, 477, 361, 360), (477, 479, 363, 361), (479, 480, 365, 363), (480, 424, 367, 365), (424, 483, 369, 367), (483, 426, 425, 369), (426, 427, 372, 425), (427, 428, 373, 372), (428, 429, 375, 373), (429, 430, 377, 375), (430, 486, 431, 377), (486, 433, 432, 431), (433, 489, 434, 432), (489, 435, 378, 434), (435, 492, 436, 378), (492, 494, 437, 436), (494, 438, 381, 437), (438, 497, 439, 381), (497, 440, 383, 439), (440, 441, 384, 383), (441, 500, 385, 384), (500, 443, 442, 385), (443, 502, 386, 442), (502, 503, 387, 386), (503, 504, 388, 387), (504, 506, 390, 388), (506, 445, 444, 390), (445, 508, 446, 444), (508, 448, 447, 446), (448, 449, 392, 447), (449, 451, 450, 392), (451, 511, 452, 450), (511, 513, 394, 452), (513, 453, 396, 394), (453, 454, 397, 396), (454, 517, 455, 397), (517, 456, 399, 455), (456, 519, 457, 399), (519, 458, 401, 457), (458, 459, 402, 401), (459, 460, 404, 402), (460, 462, 461, 404), (462, 524, 406, 461), (524, 463, 408, 406), (463, 465, 464, 408), (465, 466, 409, 464), (466, 468, 467, 409), (468, 528, 411, 467), (528, 530, 469, 411), (530, 531, 470, 469), (531, 471, 413, 470), (471, 532, 415, 413), (532, 533, 472, 415), (533, 473, 418, 472), (473, 534, 474, 418), (534, 536, 420, 474), (536, 421, 356, 420), (77, 78, 423, 421), (78, 79, 475, 423), (79, 80, 476, 475), (80, 478, 477, 476), (478, 81, 479, 477), (81, 481, 480, 479), (481, 482, 424, 480), (482, 82, 483, 424), (82, 484, 426, 483), (484, 485, 427, 426), (485, 83, 428, 427), (83, 84, 429, 428), (84, 85, 430, 429), (85, 487, 486, 430), (487, 488, 433, 486), (488, 490, 489, 433), (490, 491, 435, 489), (491, 493, 492, 435), (493, 495, 494, 492), (495, 496, 438, 494), (496, 86, 497, 438), (86, 498, 440, 497), (498, 499, 441, 440), (499, 501, 500, 441), (501, 87, 443, 500), (87, 88, 502, 443), (88, 89, 503, 502), (89, 505, 504, 503), (505, 507, 506, 504), (507, 90, 445, 506), (90, 91, 508, 445), (91, 509, 448, 508), (509, 510, 449, 448), (510, 92, 451, 449), (92, 512, 511, 451), (512, 514, 513, 511), (514, 515, 453, 513), (515, 516, 454, 453), (516, 93, 517, 454), (93, 518, 456, 517), (518, 520, 519, 456), (520, 521, 458, 519), (521, 522, 459, 458), (522, 94, 460, 459), (94, 523, 462, 460), (523, 95, 524, 462), (95, 96, 463, 524), (96, 525, 465, 463), (525, 526, 466, 465), (526, 527, 468, 466), (527, 529, 528, 468), (529, 97, 530, 528), (97, 98, 531, 530), (98, 99, 471, 531), (99, 100, 532, 471), (100, 101, 533, 532), (101, 102, 473, 533), (102, 535, 534, 473), (535, 103, 536, 534), (103, 77, 421, 536), (538, 539, 104, 537), (539, 600, 540, 104), (600, 541, 105, 540), (541, 543, 542, 105), (543, 602, 106, 542), (602, 545, 544, 106), (545, 546, 107, 544), (546, 603, 108, 107), (603, 605, 547, 108), (605, 548, 109, 547), (548, 550, 549, 109), (550, 552, 551, 549), (552, 608, 110, 551), (608, 610, 111, 110), (610, 553, 112, 111), (553, 554, 113, 112), (554, 556, 555, 113), (556, 614, 557, 555), (614, 616, 558, 557), (616, 559, 114, 558), (559, 617, 560, 114), (617, 618, 115, 560), (618, 562, 561, 115), (562, 564, 563, 561), (564, 621, 116, 563), (621, 623, 565, 116), (623, 566, 117, 565), (566, 624, 118, 117), (624, 567, 119, 118), (567, 568, 120, 119), (568, 627, 569, 120), (627, 571, 570, 569), (571, 628, 572, 570), (628, 630, 573, 572), (630, 574, 121, 573), (574, 575, 122, 121), (575, 577, 576, 122), (577, 632, 578, 576), (632, 580, 579, 578), (580, 633, 581, 579), (633, 582, 123, 581), (582, 636, 124, 123), (636, 637, 125, 124), (637, 584, 583, 125), (584, 638, 126, 583), (638, 639, 585, 126), (639, 641, 586, 585), (641, 642, 587, 586), (642, 644, 127, 587), (644, 646, 128, 127), (646, 589, 588, 128), (589, 647, 590, 588), (647, 592, 591, 590), (592, 593, 129, 591), (593, 651, 130, 129), (651, 653, 594, 130), (653, 596, 595, 594), (596, 655, 597, 595), (655, 657, 598, 597), (657, 538, 537, 598), (599, 659, 539, 538), (659, 601, 600, 539), (601, 662, 541, 600), (662, 664, 543, 541), (664, 665, 602, 543), (665, 667, 545, 602), (667, 668, 546, 545), (668, 604, 603, 546), (604, 669, 605, 603), (669, 606, 548, 605), (606, 671, 550, 548), (671, 607, 552, 550), (607, 609, 608, 552), (609, 611, 610, 608), (611, 612, 553, 610), (612, 613, 554, 553), (613, 676, 556, 554), (676, 615, 614, 556), (615, 679, 616, 614), (679, 680, 559, 616), (680, 682, 617, 559), (682, 619, 618, 617), (619, 683, 562, 618), (683, 620, 564, 562), (620, 622, 621, 564), (622, 686, 623, 621), (686, 687, 566, 623), (687, 625, 624, 566), (625, 626, 567, 624), (626, 689, 568, 567), (689, 691, 627, 568), (691, 693, 571, 627), (693, 629, 628, 571), (629, 696, 630, 628), (696, 631, 574, 630), (631, 697, 575, 574), (697, 699, 577, 575), (699, 701, 632, 577), (701, 702, 580, 632), (702, 634, 633, 580), (634, 635, 582, 633), (635, 705, 636, 582), (705, 707, 637, 636), (707, 708, 584, 637), (708, 710, 638, 584), (710, 640, 639, 638), (640, 712, 641, 639), (712, 643, 642, 641), (643, 645, 644, 642), (645, 714, 646, 644), (714, 715, 589, 646), (715, 648, 647, 589), (648, 649, 592, 647), (649, 650, 593, 592), (650, 652, 651, 593), (652, 654, 653, 651), (654, 719, 596, 653), (719, 656, 655, 596), (656, 658, 657, 655), (658, 599, 538, 657), (0, 660, 659, 599), (660, 661, 601, 659), (661, 663, 662, 601), (663, 1, 664, 662), (1, 666, 665, 664), (666, 2, 667, 665), (2, 3, 668, 667), (3, 4, 604, 668), (4, 670, 669, 604), (670, 5, 606, 669), (5, 6, 671, 606), (6, 7, 607, 671), (7, 672, 609, 607), (672, 673, 611, 609), (673, 674, 612, 611), (674, 675, 613, 612), (675, 677, 676, 613), (677, 678, 615, 676), (678, 8, 679, 615), (8, 681, 680, 679), (681, 9, 682, 680), (9, 10, 619, 682), (10, 684, 683, 619), (684, 685, 620, 683), (685, 11, 622, 620), (11, 12, 686, 622), (12, 688, 687, 686), (688, 13, 625, 687), (13, 14, 626, 625), (14, 690, 689, 626), (690, 692, 691, 689), (692, 694, 693, 691), (694, 695, 629, 693), (695, 15, 696, 629), (15, 16, 631, 696), (16, 698, 697, 631), (698, 700, 699, 697), (700, 17, 701, 699), (17, 703, 702, 701), (703, 18, 634, 702), (18, 704, 635, 634), (704, 706, 705, 635), (706, 19, 707, 705), (19, 709, 708, 707), (709, 20, 710, 708), (20, 711, 640, 710), (711, 713, 712, 640), (713, 21, 643, 712), (21, 22, 645, 643), (22, 23, 714, 645), (23, 24, 715, 714), (24, 716, 648, 715), (716, 25, 649, 648), (25, 26, 650, 649), (26, 717, 652, 650), (717, 718, 654, 652), (718, 27, 719, 654), (27, 28, 656, 719), (28, 720, 658, 656), (720, 0, 599, 658), (764, 766, 132, 131), (766, 721, 133, 132), (721, 768, 134, 133), (768, 769, 722, 134), (769, 771, 135, 722), (771, 772, 136, 135), (772, 773, 137, 136), (773, 774, 723, 137), (774, 725, 724, 723), (725, 726, 138, 724), (726, 728, 727, 138), (728, 730, 729, 727), (730, 778, 139, 729), (778, 780, 731, 139), (780, 782, 140, 731), (782, 784, 732, 140), (784, 733, 141, 732), (733, 735, 734, 141), (735, 786, 736, 734), (786, 737, 142, 736), (737, 788, 738, 142), (788, 740, 739, 738), (740, 742, 741, 739), (742, 789, 143, 741), (789, 744, 743, 143), (744, 792, 144, 743), (792, 794, 145, 144), (794, 746, 745, 145), (746, 747, 146, 745), (747, 797, 147, 146), (797, 798, 148, 147), (798, 799, 748, 148), (799, 749, 149, 748), (749, 801, 750, 149), (801, 803, 751, 750), (803, 753, 752, 751), (753, 804, 150, 752), (804, 755, 754, 150), (755, 756, 151, 754), (756, 757, 152, 151), (757, 759, 758, 152), (759, 760, 153, 758), (760, 807, 154, 153), (807, 761, 155, 154), (761, 809, 156, 155), (809, 810, 157, 156), (810, 763, 762, 157), (763, 764, 131, 762), (765, 812, 766, 764), (812, 767, 721, 766), (767, 815, 768, 721), (815, 770, 769, 768), (770, 816, 771, 769), (816, 817, 772, 771), (817, 818, 773, 772), (818, 775, 774, 773), (775, 820, 725, 774), (820, 822, 726, 725), (822, 776, 728, 726), (776, 777, 730, 728), (777, 779, 778, 730), (779, 781, 780, 778), (781, 783, 782, 780), (783, 827, 784, 782), (827, 785, 733, 784), (785, 830, 735, 733), (830, 787, 786, 735), (787, 832, 737, 786), (832, 834, 788, 737), (834, 836, 740, 788), (836, 837, 742, 740), (837, 790, 789, 742), (790, 791, 744, 789), (791, 793, 792, 744), (793, 795, 794, 792), (795, 796, 746, 794), (796, 841, 747, 746), (841, 843, 797, 747), (843, 845, 798, 797), (845, 800, 799, 798), (800, 847, 749, 799), (847, 802, 801, 749), (802, 849, 803, 801), (849, 851, 753, 803), (851, 852, 804, 753), (852, 805, 755, 804), (805, 853, 756, 755), (853, 855, 757, 756), (855, 806, 759, 757), (806, 856, 760, 759), (856, 857, 807, 760), (857, 808, 761, 807), (808, 859, 809, 761), (859, 861, 810, 809), (861, 811, 763, 810), (811, 765, 764, 763), (29, 813, 812, 765), (813, 814, 767, 812), (814, 30, 815, 767), (30, 31, 770, 815), (31, 32, 816, 770), (32, 33, 817, 816), (33, 34, 818, 817), (34, 819, 775, 818), (819, 821, 820, 775), (821, 823, 822, 820), (823, 35, 776, 822), (35, 824, 777, 776), (824, 825, 779, 777), (825, 36, 781, 779), (36, 826, 783, 781), (826, 828, 827, 783), (828, 829, 785, 827), (829, 831, 830, 785), (831, 37, 787, 830), (37, 833, 832, 787), (833, 835, 834, 832), (835, 38, 836, 834), (38, 838, 837, 836), (838, 839, 790, 837), (839, 39, 791, 790), (39, 40, 793, 791), (40, 41, 795, 793), (41, 840, 796, 795), (840, 842, 841, 796), (842, 844, 843, 841), (844, 846, 845, 843), (846, 42, 800, 845), (42, 848, 847, 800), (848, 43, 802, 847), (43, 850, 849, 802), (850, 44, 851, 849), (44, 45, 852, 851), (45, 46, 805, 852), (46, 854, 853, 805), (854, 47, 855, 853), (47, 48, 806, 855), (48, 49, 856, 806), (49, 50, 857, 856), (50, 858, 808, 857), (858, 860, 859, 808), (860, 862, 861, 859), (862, 863, 811, 861), (863, 29, 765, 811), (866, 867, 864, 865), (868, 871, 870, 869), (864, 868, 869, 865), (865, 869, 870, 866), (866, 870, 871, 867), (867, 871, 872, 874), (868, 864, 875, 873), (871, 868, 873, 872), (864, 867, 874, 875), (875, 874, 877, 876), (872, 873, 878, 879), (873, 875, 876, 878), (874, 872, 879, 877), (877, 879, 878, 876), (882, 880, 881, 883), (885, 887, 880, 882), (886, 884, 883, 881), (887, 886, 881, 880), (884, 885, 882, 883), (895, 892, 885, 884), (888, 891, 886, 887), (891, 895, 884, 886), (892, 888, 887, 885), (893, 889, 888, 892), (894, 890, 889, 893), (895, 891, 890, 894), (891, 888, 889, 890), (893, 892, 895, 894)])
me_mesh.polygons.foreach_set('use_smooth', [True] * 1108)
me_mesh.polygons.foreach_set('material_index', [0, 0, 0, 0, 0, 0, 0, 0, 0, 0, 0, 0, 0, 0, 0, 0, 0, 0, 0, 0, 0, 0, 0, 0, 0, 0, 0, 0, 0, 0, 0, 0, 0, 0, 0, 0, 0, 0, 0, 0, 0, 0, 0, 0, 0, 0, 0, 0, 0, 0, 0, 0, 0, 0, 0, 0, 0, 0, 0, 0, 0, 0, 0, 0, 0, 0, 0, 0, 0, 0, 0, 0, 0, 0, 0, 0, 0, 0, 0, 0, 0, 0, 0, 0, 0, 0, 0, 0, 0, 0, 0, 0, 0, 0, 0, 0, 0, 0, 0, 0, 0, 0, 0, 0, 0, 0, 0, 0, 0, 0, 0, 0, 0, 0, 0, 0, 0, 0, 0, 0, 0, 0, 0, 0, 0, 0, 0, 0, 0, 0, 0, 0, 0, 0, 0, 0, 0, 0, 0, 0, 0, 0, 0, 0, 0, 0, 0, 0, 0, 0, 0, 0, 0, 0, 0, 0, 0, 0, 0, 0, 0, 0, 0, 0, 0, 0, 0, 0, 0, 0, 0, 0, 0, 0, 0, 0, 0, 0, 0, 0, 0, 0, 0, 0, 0, 0, 0, 0, 0, 0, 0, 0, 0, 0, 0, 0, 0, 0, 0, 0, 0, 0, 0, 0, 0, 0, 0, 0, 0, 0, 0, 0, 0, 0, 0, 0, 0, 0, 0, 0, 0, 0, 0, 0, 0, 0, 0, 0, 0, 0, 0, 0, 0, 0, 0, 0, 0, 0, 0, 0, 0, 0, 0, 0, 0, 0, 0, 0, 0, 0, 0, 0, 0, 0, 0, 0, 0, 0, 0, 0, 0, 0, 0, 0, 0, 0, 0, 0, 0, 0, 0, 0, 0, 0, 0, 0, 0, 0, 0, 0, 0, 0, 0, 0, 0, 0, 0, 0, 0, 0, 0, 0, 0, 0, 0, 0, 0, 0, 0, 0, 0, 0, 0, 0, 0, 0, 0, 0, 0, 0, 0, 0, 0, 0, 0, 0, 0, 0, 0, 0, 0, 0, 0, 0, 0, 0, 0, 0, 0, 0, 0, 0, 0, 0, 0, 0, 0, 0, 0, 0, 0, 0, 0, 0, 0, 0, 0, 0, 0, 0, 0, 0, 0, 0, 0, 0, 0, 0, 0, 0, 0, 0, 0, 0, 0, 0, 0, 0, 0, 0, 0, 0, 0, 0, 0, 0, 0, 0, 0, 0, 0, 0, 0, 0, 0, 0, 0, 0, 0, 0, 0, 0, 0, 0, 0, 0, 0, 0, 0, 0, 0, 0, 0, 0, 0, 0, 0, 0, 0, 0, 0, 0, 0, 0, 0, 0, 0, 0, 0, 0, 0, 0, 0, 0, 0, 0, 0, 0, 0, 0, 0, 0, 0, 0, 0, 0, 0, 0, 0, 0, 0, 0, 0, 0, 0, 0, 0, 0, 0, 0, 0, 0, 0, 0, 0, 0, 0, 0, 0, 0, 0, 0, 0, 0, 0, 0, 0, 0, 0, 0, 0, 0, 0, 0, 0, 0, 0, 0, 0, 0, 0, 0, 0, 0, 0, 0, 0, 0, 0, 0, 0, 0, 0, 0, 0, 0, 0, 0, 0, 0, 0, 0, 0, 0, 0, 0, 0, 0, 0, 0, 0, 0, 0, 0, 0, 0, 0, 0, 0, 0, 0, 0, 0, 0, 0, 0, 0, 0, 0, 0, 0, 0, 0, 0, 0, 0, 0, 0, 0, 0, 0, 0, 0, 0, 0, 0, 0, 0, 0, 0, 0, 0, 0, 0, 0, 0, 0, 0, 0, 0, 0, 0, 0, 0, 0, 0, 0, 0, 0, 0, 0, 0, 0, 0, 0, 0, 0, 0, 0, 0, 0, 0, 0, 0, 0, 0, 0, 0, 0, 0, 0, 0, 0, 0, 0, 0, 0, 0, 0, 0, 0, 0, 0, 0, 0, 0, 0, 0, 0, 0, 0, 0, 0, 0, 0, 0, 0, 0, 0, 0, 0, 0, 0, 0, 0, 0, 0, 0, 0, 0, 0, 0, 0, 0, 0, 0, 0, 0, 0, 0, 0, 0, 0, 0, 0, 0, 0, 0, 0, 0, 0, 0, 0, 0, 0, 0, 0, 0, 0, 0, 0, 0, 0, 0, 0, 0, 0, 0, 0, 0, 0, 0, 0, 0, 0, 0, 0, 0, 0, 0, 0, 0, 0, 0, 0, 0, 0, 0, 0, 0, 0, 0, 0, 0, 0, 0, 0, 0, 0, 0, 0, 0, 0, 0, 0, 0, 0, 0, 0, 0, 0, 0, 0, 0, 0, 0, 0, 0, 0, 0, 0, 0, 0, 0, 0, 0, 0, 0, 0, 0, 0, 0, 0, 0, 0, 0, 0, 0, 0, 0, 0, 0, 0, 0, 0, 0, 0, 0, 0, 0, 0, 0, 0, 0, 0, 0, 0, 0, 0, 0, 0, 0, 0, 0, 0, 0, 0, 0, 0, 0, 0, 0, 0, 0, 0, 0, 0, 0, 0, 0, 0, 0, 0, 0, 0, 0, 0, 0, 0, 0, 0, 0, 0, 0, 0, 0, 0, 0, 0, 0, 0, 0, 0, 0, 0, 0, 0, 0, 0, 0, 0, 0, 0, 0, 0, 0, 0, 0, 0, 0, 0, 0, 0, 0, 0, 0, 0, 0, 0, 0, 0, 0, 0, 0, 0, 0, 0, 0, 0, 0, 0, 0, 0, 0, 0, 0, 0, 0, 0, 0, 0, 0, 0, 0, 0, 0, 0, 0, 0, 0, 0, 0, 0, 0, 0, 0, 0, 0, 0, 0, 0, 0, 0, 0, 0, 0, 0, 0, 0, 0, 0, 0, 0, 0, 0, 0, 0, 0, 0, 0, 0, 0, 0, 0, 0, 0, 0, 0, 0, 0, 0, 0, 0, 0, 0, 0, 0, 0, 0, 0, 0, 0, 0, 0, 0, 0, 0, 0, 0, 0, 0, 0, 0, 0, 0, 0, 0, 0, 0, 0, 0, 0, 0, 0, 0, 0, 0, 0, 0, 0, 0, 0, 0, 0, 0, 0, 0, 0, 0, 0, 0, 0, 0, 0, 0, 0, 0, 0, 0, 0, 0, 0, 0, 0, 0, 0, 0, 0, 0, 0, 0, 0, 0, 0, 0, 0, 0, 0, 0, 0, 0, 0, 0, 0, 0, 0, 0, 0, 0, 0, 0, 0, 0, 0, 0, 0, 0, 0, 0, 0, 0, 0, 0, 0, 0, 0, 0, 0, 0, 0, 0, 0, 0, 0, 0, 0, 0, 0, 0, 0, 0, 0, 0, 0, 0, 0, 0, 0, 0, 0, 0, 0, 0, 0, 0, 0, 0, 0, 0, 0, 0, 0, 0, 0, 0, 0, 0, 0, 0, 0, 0, 0, 0, 0, 0, 0, 0, 0, 0, 0, 0, 0, 0, 0, 0, 0, 0, 0, 0, 0, 0, 0, 0, 0, 0, 0, 0, 0, 0, 0, 1, 1, 1, 1, 1, 1, 1, 1, 1, 1, 1, 1, 1, 1, 1, 1, 1, 1, 1, 1, 1, 1, 1, 1, 1, 1, 1, 1])
me_mesh.materials.append(mat_material)
me_mesh.materials.append(mat_material_001)
me_mesh.use_remesh_preserve_volume = False
me_mesh.use_remesh_preserve_attributes = False
me_mesh.use_mirror_vertex_groups = False
me_mesh.update()

# ---- objects
ob_lamp_001 = bpy.data.objects.new('Lamp.001', light_spot_001)
ob_scissors = bpy.data.objects.new('Scissors', me_mesh)
ob_lamp = bpy.data.objects.new('Lamp', light_spot)
ob_camera = bpy.data.objects.new('Camera', cam_camera)

# ---- transforms, parenting, visibility, modifiers, constraints
ob_lamp_001.location = (-1.512, 6.78, 7.071)
ob_lamp_001.rotation_euler = (0.6503, 0.05522, 1.866)
ob_lamp_001.lock_rotations_4d = False
ob_lamp_001.empty_display_type = 'ARROWS'
ob_lamp_001.color = (0.0, 0.0, 0.0, 0.0)
ob_lamp_001.lineart.crease_threshold = 0.0
ob_scissors.location = (-0.2316, 1.392, 1.042)
ob_scissors.rotation_euler = (-0.01605, 0.0147, -0.2085)
ob_scissors.scale = (0.7225, 0.7225, 0.7225)
ob_scissors.lock_rotations_4d = False
ob_scissors.empty_display_type = 'ARROWS'
ob_scissors.color = (0.0, 0.0, 0.0, 1.0)
ob_scissors.lineart.crease_threshold = 0.0
ob_lamp.location = (4.076, 1.005, 7.071)
ob_lamp.rotation_euler = (0.6503, 0.05522, 1.866)
ob_lamp.lock_rotations_4d = False
ob_lamp.empty_display_type = 'ARROWS'
ob_lamp.color = (0.0, 0.0, 0.0, 0.0)
ob_lamp.lineart.crease_threshold = 0.0
ob_camera.location = (5.614, -6.28, 11.26)
ob_camera.rotation_euler = (0.6575, -0.1242, 0.7939)
ob_camera.lock_rotations_4d = False
ob_camera.empty_display_type = 'ARROWS'
ob_camera.color = (0.0, 0.0, 0.0, 0.0)
ob_camera.display_type = 'WIRE'
ob_camera.lineart.crease_threshold = 0.0

# ---- collection membership
col_collection_1.objects.link(ob_lamp_001)
col_collection_1.objects.link(ob_scissors)
col_collection_1.objects.link(ob_lamp)
col_collection_1.objects.link(ob_camera)

# ---- scene / render settings (as saved in the file)
scene.camera = ob_camera
scene.frame_start = 1; scene.frame_end = 250; scene.frame_set(1)
scene.render.engine = 'BLENDER_EEVEE_NEXT'
scene.render.image_settings.file_format = 'JPEG'
scene.render.image_settings.color_mode = 'RGB'
scene.render.image_settings.compression = 90
scene.render.resolution_x = 800
scene.render.resolution_y = 600
scene.render.pixel_aspect_x = 100.0
scene.render.pixel_aspect_y = 100.0
scene.render.fps = 25
scene.render.dither_intensity = 0.0
scene.render.film_transparent = True
scene.render.use_compositing = False
scene.render.use_sequencer = False
scene.render.bake_margin = 2
scene.render.bake_bias = 0.0
scene.render.use_stamp_time = False
scene.render.use_stamp_date = False
scene.render.use_stamp_frame = False
scene.render.use_stamp_camera = False
scene.render.use_stamp_scene = False
scene.render.use_stamp_filename = False
scene.render.use_stamp_render_time = False
scene.render.stamp_font_size = 0
scene.cycles.use_denoising = False
scene.cycles.samples = 10
scene.cycles.sampling_pattern = 'TABULATED_SOBOL'
scene.cycles.light_sampling_threshold = 0.0
scene.cycles.use_adaptive_sampling = False
scene.cycles.use_light_tree = False
scene.cycles.blur_glossy = 0.0
scene.cycles.volume_bounces = 1
scene.cycles.pixel_filter_type = 'GAUSSIAN'
scene.cycles.sample_clamp_indirect = 0.0
scene.view_settings.view_transform = 'Raw'
bpy.context.view_layer.update()
